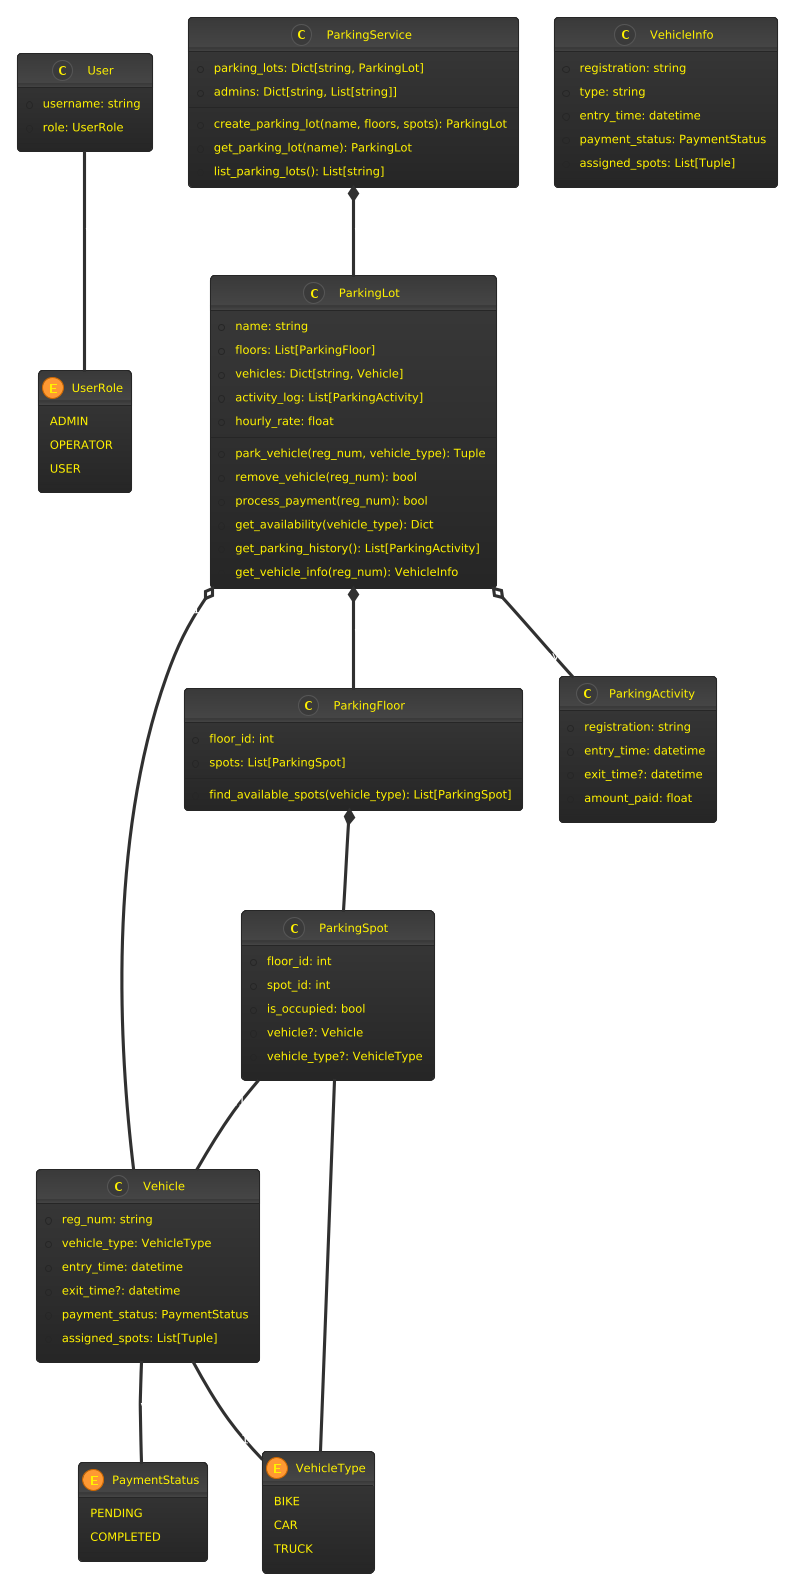

The diagram above was rendered by PlantUML. Its source (embedded in the PNG):
@startuml
!theme black-knight
' Enums
enum UserRole {
  ADMIN
  OPERATOR
  USER
}

enum VehicleType {
  BIKE
  CAR
  TRUCK
}

enum PaymentStatus {
  PENDING
  COMPLETED
}

' Classes
class User {
  +username: string
  +role: UserRole
}

class Vehicle {
  +reg_num: string
  +vehicle_type: VehicleType
  +entry_time: datetime
  +exit_time?: datetime
  +payment_status: PaymentStatus
  +assigned_spots: List[Tuple]
}

class ParkingSpot {
  +floor_id: int
  +spot_id: int
  +is_occupied: bool
  +vehicle?: Vehicle
  +vehicle_type?: VehicleType
}

class ParkingFloor {
  +floor_id: int
  +spots: List[ParkingSpot]
  +find_available_spots(vehicle_type): List[ParkingSpot]
}

class ParkingLot {
  +name: string
  +floors: List[ParkingFloor]
  +vehicles: Dict[string, Vehicle]
  +activity_log: List[ParkingActivity]
  +hourly_rate: float
  +park_vehicle(reg_num, vehicle_type): Tuple
  +remove_vehicle(reg_num): bool
  +process_payment(reg_num): bool
  +get_availability(vehicle_type): Dict
  +get_parking_history(): List[ParkingActivity]
  +get_vehicle_info(reg_num): VehicleInfo
}

class ParkingActivity {
  +registration: string
  +entry_time: datetime
  +exit_time?: datetime
  +amount_paid: float
}

class VehicleInfo {
  +registration: string
  +type: string
  +entry_time: datetime
  +payment_status: PaymentStatus
  +assigned_spots: List[Tuple]
}

class ParkingService {
  +parking_lots: Dict[string, ParkingLot]
  +admins: Dict[string, List[string]]
  +create_parking_lot(name, floors, spots): ParkingLot
  +get_parking_lot(name): ParkingLot
  +list_parking_lots(): List[string]
}

' Relationships
User "1" -- "1" UserRole : has >
Vehicle "1" -- "1" VehicleType : is of type >
Vehicle "1" -- "1" PaymentStatus : has >
ParkingSpot "0..1" -- "0..1" Vehicle : contains >
ParkingSpot "0..1" -- "0..1" VehicleType : designated for >
ParkingFloor "1" *-- "many" ParkingSpot : contains >
ParkingLot "1" *-- "many" ParkingFloor : has >
ParkingLot "1" o-- "many" Vehicle : tracks >
ParkingLot "1" o-- "many" ParkingActivity : logs >
ParkingService "1" *-- "many" ParkingLot : manages >
@enduml